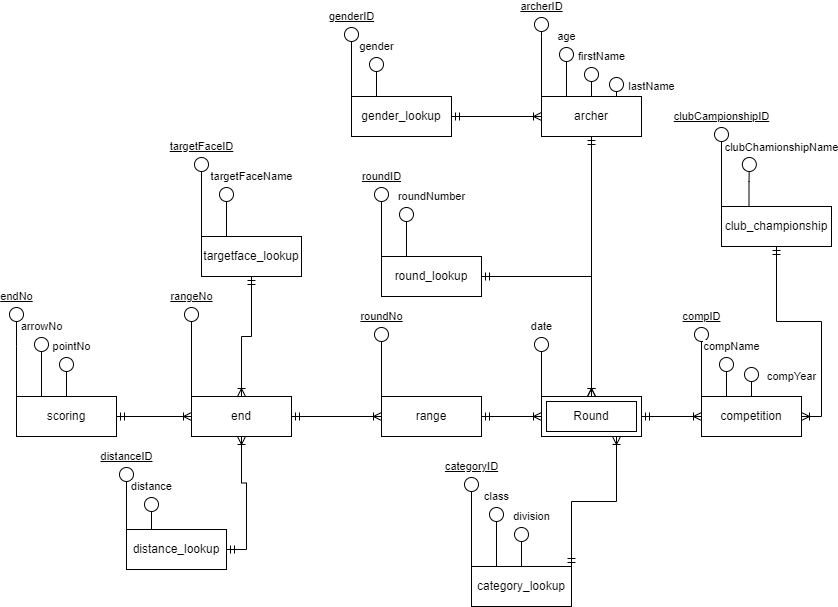

The diagram above was exported from draw.io. Its source (the exported page's mxGraphModel, read from the mxfile embedded in the PNG):
<mxGraphModel dx="1050" dy="573" grid="1" gridSize="10" guides="1" tooltips="1" connect="1" arrows="1" fold="1" page="1" pageScale="1" pageWidth="850" pageHeight="1100" math="0" shadow="0" extFonts="Permanent Marker^https://fonts.googleapis.com/css?family=Permanent+Marker">
  <root>
    <mxCell id="0" />
    <mxCell id="1" parent="0" />
    <mxCell id="E-xBlq6JBvNIsHqM_e8_-41" value="archerID" style="edgeStyle=orthogonalEdgeStyle;rounded=0;orthogonalLoop=1;jettySize=auto;html=1;exitX=0;exitY=0;exitDx=0;exitDy=0;endArrow=circle;endFill=0;fontStyle=4" edge="1" parent="1" source="E-xBlq6JBvNIsHqM_e8_-4">
      <mxGeometry x="1" y="10" relative="1" as="geometry">
        <mxPoint x="790" y="480" as="targetPoint" />
        <Array as="points">
          <mxPoint x="790" y="500" />
          <mxPoint x="790" y="500" />
        </Array>
        <mxPoint x="10" y="-10" as="offset" />
      </mxGeometry>
    </mxCell>
    <mxCell id="E-xBlq6JBvNIsHqM_e8_-43" value="age" style="edgeStyle=orthogonalEdgeStyle;rounded=0;orthogonalLoop=1;jettySize=auto;html=1;exitX=0.25;exitY=0;exitDx=0;exitDy=0;endArrow=circle;endFill=0;" edge="1" parent="1" source="E-xBlq6JBvNIsHqM_e8_-4">
      <mxGeometry x="1" y="10" relative="1" as="geometry">
        <mxPoint x="815" y="510" as="targetPoint" />
        <mxPoint x="10" y="-10" as="offset" />
      </mxGeometry>
    </mxCell>
    <mxCell id="E-xBlq6JBvNIsHqM_e8_-44" value="firstName" style="edgeStyle=orthogonalEdgeStyle;rounded=0;orthogonalLoop=1;jettySize=auto;html=1;exitX=0.5;exitY=0;exitDx=0;exitDy=0;endArrow=circle;endFill=0;" edge="1" parent="1" source="E-xBlq6JBvNIsHqM_e8_-4">
      <mxGeometry x="1" y="-14" relative="1" as="geometry">
        <mxPoint x="840" y="530" as="targetPoint" />
        <mxPoint x="-4" y="-10" as="offset" />
      </mxGeometry>
    </mxCell>
    <mxCell id="E-xBlq6JBvNIsHqM_e8_-45" value="lastName" style="edgeStyle=orthogonalEdgeStyle;rounded=0;orthogonalLoop=1;jettySize=auto;html=1;exitX=0.75;exitY=0;exitDx=0;exitDy=0;endArrow=circle;endFill=0;" edge="1" parent="1" source="E-xBlq6JBvNIsHqM_e8_-4">
      <mxGeometry y="-35" relative="1" as="geometry">
        <mxPoint x="865" y="540" as="targetPoint" />
        <mxPoint as="offset" />
      </mxGeometry>
    </mxCell>
    <mxCell id="E-xBlq6JBvNIsHqM_e8_-58" style="edgeStyle=orthogonalEdgeStyle;rounded=0;orthogonalLoop=1;jettySize=auto;html=1;endArrow=ERoneToMany;endFill=0;startArrow=ERmandOne;startFill=0;" edge="1" parent="1" source="E-xBlq6JBvNIsHqM_e8_-4">
      <mxGeometry relative="1" as="geometry">
        <mxPoint x="840" y="860" as="targetPoint" />
      </mxGeometry>
    </mxCell>
    <mxCell id="E-xBlq6JBvNIsHqM_e8_-4" value="archer" style="whiteSpace=wrap;html=1;align=center;" vertex="1" parent="1">
      <mxGeometry x="790" y="560" width="100" height="40" as="geometry" />
    </mxCell>
    <mxCell id="E-xBlq6JBvNIsHqM_e8_-34" value="categoryID" style="edgeStyle=orthogonalEdgeStyle;rounded=0;orthogonalLoop=1;jettySize=auto;html=1;exitX=0;exitY=0;exitDx=0;exitDy=0;endArrow=circle;endFill=0;fontStyle=4" edge="1" parent="1" source="E-xBlq6JBvNIsHqM_e8_-5">
      <mxGeometry x="1" y="10" relative="1" as="geometry">
        <mxPoint x="720" y="940" as="targetPoint" />
        <mxPoint x="10" y="-10" as="offset" />
      </mxGeometry>
    </mxCell>
    <mxCell id="E-xBlq6JBvNIsHqM_e8_-35" value="class" style="edgeStyle=orthogonalEdgeStyle;rounded=0;orthogonalLoop=1;jettySize=auto;html=1;exitX=0.25;exitY=0;exitDx=0;exitDy=0;endArrow=circle;endFill=0;" edge="1" parent="1" source="E-xBlq6JBvNIsHqM_e8_-5">
      <mxGeometry x="1" y="10" relative="1" as="geometry">
        <mxPoint x="745" y="970" as="targetPoint" />
        <mxPoint x="10" y="-10" as="offset" />
      </mxGeometry>
    </mxCell>
    <mxCell id="E-xBlq6JBvNIsHqM_e8_-36" value="division" style="edgeStyle=orthogonalEdgeStyle;rounded=0;orthogonalLoop=1;jettySize=auto;html=1;exitX=0.5;exitY=0;exitDx=0;exitDy=0;endArrow=circle;endFill=0;" edge="1" parent="1" source="E-xBlq6JBvNIsHqM_e8_-5">
      <mxGeometry x="1" y="-14" relative="1" as="geometry">
        <mxPoint x="770" y="990" as="targetPoint" />
        <mxPoint x="-4" y="-10" as="offset" />
      </mxGeometry>
    </mxCell>
    <mxCell id="E-xBlq6JBvNIsHqM_e8_-60" style="edgeStyle=orthogonalEdgeStyle;rounded=0;orthogonalLoop=1;jettySize=auto;html=1;entryX=0.75;entryY=1;entryDx=0;entryDy=0;exitX=1;exitY=0;exitDx=0;exitDy=0;startArrow=ERmandOne;startFill=0;endArrow=ERoneToMany;endFill=0;" edge="1" parent="1" source="E-xBlq6JBvNIsHqM_e8_-5">
      <mxGeometry relative="1" as="geometry">
        <mxPoint x="865" y="900" as="targetPoint" />
      </mxGeometry>
    </mxCell>
    <mxCell id="E-xBlq6JBvNIsHqM_e8_-5" value="category_lookup" style="whiteSpace=wrap;html=1;align=center;" vertex="1" parent="1">
      <mxGeometry x="720" y="1030" width="100" height="40" as="geometry" />
    </mxCell>
    <mxCell id="E-xBlq6JBvNIsHqM_e8_-52" value="clubCampionshipID" style="edgeStyle=orthogonalEdgeStyle;rounded=0;orthogonalLoop=1;jettySize=auto;html=1;exitX=0;exitY=0;exitDx=0;exitDy=0;endArrow=circle;endFill=0;fontStyle=4" edge="1" parent="1" source="E-xBlq6JBvNIsHqM_e8_-6">
      <mxGeometry x="1" y="10" relative="1" as="geometry">
        <mxPoint x="970" y="590" as="targetPoint" />
        <mxPoint x="10" y="-10" as="offset" />
      </mxGeometry>
    </mxCell>
    <mxCell id="E-xBlq6JBvNIsHqM_e8_-53" value="clubChamionshipName" style="edgeStyle=orthogonalEdgeStyle;rounded=0;orthogonalLoop=1;jettySize=auto;html=1;exitX=0.25;exitY=0;exitDx=0;exitDy=0;endArrow=circle;endFill=0;" edge="1" parent="1" source="E-xBlq6JBvNIsHqM_e8_-6">
      <mxGeometry x="1" y="-34" relative="1" as="geometry">
        <mxPoint x="998" y="620" as="targetPoint" />
        <mxPoint x="-2" y="-9" as="offset" />
      </mxGeometry>
    </mxCell>
    <mxCell id="E-xBlq6JBvNIsHqM_e8_-64" style="edgeStyle=orthogonalEdgeStyle;rounded=0;orthogonalLoop=1;jettySize=auto;html=1;entryX=1;entryY=0.5;entryDx=0;entryDy=0;endArrow=ERoneToMany;endFill=0;startArrow=ERmandOne;startFill=0;" edge="1" parent="1" source="E-xBlq6JBvNIsHqM_e8_-6" target="E-xBlq6JBvNIsHqM_e8_-7">
      <mxGeometry relative="1" as="geometry" />
    </mxCell>
    <mxCell id="E-xBlq6JBvNIsHqM_e8_-6" value="club_championship" style="whiteSpace=wrap;html=1;align=center;" vertex="1" parent="1">
      <mxGeometry x="970" y="670" width="110" height="40" as="geometry" />
    </mxCell>
    <mxCell id="E-xBlq6JBvNIsHqM_e8_-49" value="compID" style="edgeStyle=orthogonalEdgeStyle;rounded=0;orthogonalLoop=1;jettySize=auto;html=1;exitX=0;exitY=0;exitDx=0;exitDy=0;endArrow=circle;endFill=0;fontStyle=4" edge="1" parent="1" source="E-xBlq6JBvNIsHqM_e8_-7">
      <mxGeometry x="1" y="10" relative="1" as="geometry">
        <mxPoint x="950" y="790" as="targetPoint" />
        <Array as="points">
          <mxPoint x="950" y="790" />
          <mxPoint x="950" y="790" />
        </Array>
        <mxPoint x="10" y="-10" as="offset" />
      </mxGeometry>
    </mxCell>
    <mxCell id="E-xBlq6JBvNIsHqM_e8_-50" value="compName" style="edgeStyle=orthogonalEdgeStyle;rounded=0;orthogonalLoop=1;jettySize=auto;html=1;exitX=0.25;exitY=0;exitDx=0;exitDy=0;endArrow=circle;endFill=0;" edge="1" parent="1" source="E-xBlq6JBvNIsHqM_e8_-7">
      <mxGeometry x="1" y="-11" relative="1" as="geometry">
        <mxPoint x="975" y="820" as="targetPoint" />
        <mxPoint x="-6" y="-10" as="offset" />
      </mxGeometry>
    </mxCell>
    <mxCell id="E-xBlq6JBvNIsHqM_e8_-51" value="compYear" style="edgeStyle=orthogonalEdgeStyle;rounded=0;orthogonalLoop=1;jettySize=auto;html=1;exitX=0.5;exitY=0;exitDx=0;exitDy=0;endArrow=circle;endFill=0;" edge="1" parent="1" source="E-xBlq6JBvNIsHqM_e8_-7">
      <mxGeometry x="0.3333" y="-40" relative="1" as="geometry">
        <mxPoint x="1000" y="830" as="targetPoint" />
        <mxPoint as="offset" />
      </mxGeometry>
    </mxCell>
    <mxCell id="E-xBlq6JBvNIsHqM_e8_-7" value="competition" style="whiteSpace=wrap;html=1;align=center;" vertex="1" parent="1">
      <mxGeometry x="950" y="860" width="100" height="40" as="geometry" />
    </mxCell>
    <mxCell id="E-xBlq6JBvNIsHqM_e8_-47" value="distanceID" style="edgeStyle=orthogonalEdgeStyle;rounded=0;orthogonalLoop=1;jettySize=auto;html=1;exitX=0;exitY=0;exitDx=0;exitDy=0;endArrow=circle;endFill=0;fontStyle=4" edge="1" parent="1" source="E-xBlq6JBvNIsHqM_e8_-8">
      <mxGeometry x="1" y="10" relative="1" as="geometry">
        <mxPoint x="375" y="930" as="targetPoint" />
        <mxPoint x="10" y="-10" as="offset" />
      </mxGeometry>
    </mxCell>
    <mxCell id="E-xBlq6JBvNIsHqM_e8_-48" value="distance" style="edgeStyle=orthogonalEdgeStyle;rounded=0;orthogonalLoop=1;jettySize=auto;html=1;exitX=0.25;exitY=0;exitDx=0;exitDy=0;endArrow=circle;endFill=0;" edge="1" parent="1" source="E-xBlq6JBvNIsHqM_e8_-8">
      <mxGeometry x="1" y="10" relative="1" as="geometry">
        <mxPoint x="400" y="960" as="targetPoint" />
        <mxPoint x="10" y="-10" as="offset" />
      </mxGeometry>
    </mxCell>
    <mxCell id="E-xBlq6JBvNIsHqM_e8_-8" value="distance_lookup" style="whiteSpace=wrap;html=1;align=center;" vertex="1" parent="1">
      <mxGeometry x="375" y="993" width="100" height="40" as="geometry" />
    </mxCell>
    <mxCell id="E-xBlq6JBvNIsHqM_e8_-23" value="rangeNo" style="edgeStyle=orthogonalEdgeStyle;rounded=0;orthogonalLoop=1;jettySize=auto;html=1;exitX=0;exitY=0;exitDx=0;exitDy=0;endArrow=circle;endFill=0;fontStyle=4" edge="1" parent="1" source="E-xBlq6JBvNIsHqM_e8_-9">
      <mxGeometry x="1" y="10" relative="1" as="geometry">
        <mxPoint x="440" y="770" as="targetPoint" />
        <mxPoint x="10" y="-10" as="offset" />
      </mxGeometry>
    </mxCell>
    <mxCell id="E-xBlq6JBvNIsHqM_e8_-33" style="edgeStyle=orthogonalEdgeStyle;rounded=0;orthogonalLoop=1;jettySize=auto;html=1;entryX=0;entryY=0.5;entryDx=0;entryDy=0;endArrow=ERoneToMany;endFill=0;startArrow=ERmandOne;startFill=0;" edge="1" parent="1" source="E-xBlq6JBvNIsHqM_e8_-9" target="E-xBlq6JBvNIsHqM_e8_-11">
      <mxGeometry relative="1" as="geometry" />
    </mxCell>
    <mxCell id="E-xBlq6JBvNIsHqM_e8_-9" value="end" style="whiteSpace=wrap;html=1;align=center;" vertex="1" parent="1">
      <mxGeometry x="440" y="860" width="100" height="40" as="geometry" />
    </mxCell>
    <mxCell id="E-xBlq6JBvNIsHqM_e8_-39" value="genderID" style="edgeStyle=orthogonalEdgeStyle;rounded=0;orthogonalLoop=1;jettySize=auto;html=1;exitX=0;exitY=0;exitDx=0;exitDy=0;endArrow=circle;endFill=0;fontStyle=4" edge="1" parent="1" source="E-xBlq6JBvNIsHqM_e8_-10">
      <mxGeometry x="1" y="10" relative="1" as="geometry">
        <mxPoint x="600" y="490" as="targetPoint" />
        <Array as="points">
          <mxPoint x="600" y="490" />
          <mxPoint x="600" y="490" />
        </Array>
        <mxPoint x="10" y="-10" as="offset" />
      </mxGeometry>
    </mxCell>
    <mxCell id="E-xBlq6JBvNIsHqM_e8_-40" value="gender" style="edgeStyle=orthogonalEdgeStyle;rounded=0;orthogonalLoop=1;jettySize=auto;html=1;exitX=0.25;exitY=0;exitDx=0;exitDy=0;endArrow=circle;endFill=0;" edge="1" parent="1" source="E-xBlq6JBvNIsHqM_e8_-10">
      <mxGeometry x="1" y="10" relative="1" as="geometry">
        <mxPoint x="625" y="520" as="targetPoint" />
        <mxPoint x="10" y="-10" as="offset" />
      </mxGeometry>
    </mxCell>
    <mxCell id="E-xBlq6JBvNIsHqM_e8_-46" style="edgeStyle=orthogonalEdgeStyle;rounded=0;orthogonalLoop=1;jettySize=auto;html=1;entryX=0;entryY=0.5;entryDx=0;entryDy=0;startArrow=ERmandOne;startFill=0;endArrow=ERoneToMany;endFill=0;" edge="1" parent="1" source="E-xBlq6JBvNIsHqM_e8_-10" target="E-xBlq6JBvNIsHqM_e8_-4">
      <mxGeometry relative="1" as="geometry" />
    </mxCell>
    <mxCell id="E-xBlq6JBvNIsHqM_e8_-10" value="gender_lookup" style="whiteSpace=wrap;html=1;align=center;" vertex="1" parent="1">
      <mxGeometry x="600" y="560" width="100" height="40" as="geometry" />
    </mxCell>
    <mxCell id="E-xBlq6JBvNIsHqM_e8_-54" style="edgeStyle=orthogonalEdgeStyle;rounded=0;orthogonalLoop=1;jettySize=auto;html=1;endArrow=ERoneToMany;endFill=0;startArrow=ERmandOne;startFill=0;" edge="1" parent="1" source="E-xBlq6JBvNIsHqM_e8_-11">
      <mxGeometry relative="1" as="geometry">
        <mxPoint x="790" y="880" as="targetPoint" />
      </mxGeometry>
    </mxCell>
    <mxCell id="E-xBlq6JBvNIsHqM_e8_-55" value="roundNo" style="edgeStyle=orthogonalEdgeStyle;rounded=0;orthogonalLoop=1;jettySize=auto;html=1;exitX=0;exitY=0;exitDx=0;exitDy=0;endArrow=circle;endFill=0;fontStyle=4" edge="1" parent="1" source="E-xBlq6JBvNIsHqM_e8_-11">
      <mxGeometry x="1" y="10" relative="1" as="geometry">
        <mxPoint x="630" y="790" as="targetPoint" />
        <mxPoint x="10" y="-10" as="offset" />
      </mxGeometry>
    </mxCell>
    <mxCell id="E-xBlq6JBvNIsHqM_e8_-11" value="range" style="whiteSpace=wrap;html=1;align=center;" vertex="1" parent="1">
      <mxGeometry x="630" y="860" width="100" height="40" as="geometry" />
    </mxCell>
    <mxCell id="E-xBlq6JBvNIsHqM_e8_-37" value="roundID" style="edgeStyle=orthogonalEdgeStyle;rounded=0;orthogonalLoop=1;jettySize=auto;html=1;exitX=0;exitY=0;exitDx=0;exitDy=0;endArrow=circle;endFill=0;fontStyle=4" edge="1" parent="1" source="E-xBlq6JBvNIsHqM_e8_-13">
      <mxGeometry x="1" y="10" relative="1" as="geometry">
        <mxPoint x="630" y="650" as="targetPoint" />
        <mxPoint x="10" y="-10" as="offset" />
      </mxGeometry>
    </mxCell>
    <mxCell id="E-xBlq6JBvNIsHqM_e8_-38" value="roundNumber" style="edgeStyle=orthogonalEdgeStyle;rounded=0;orthogonalLoop=1;jettySize=auto;html=1;exitX=0.25;exitY=0;exitDx=0;exitDy=0;endArrow=circle;endFill=0;" edge="1" parent="1" source="E-xBlq6JBvNIsHqM_e8_-13">
      <mxGeometry x="1" y="-27" relative="1" as="geometry">
        <mxPoint x="655" y="670" as="targetPoint" />
        <mxPoint x="-2" y="-10" as="offset" />
      </mxGeometry>
    </mxCell>
    <mxCell id="E-xBlq6JBvNIsHqM_e8_-56" style="edgeStyle=orthogonalEdgeStyle;rounded=0;orthogonalLoop=1;jettySize=auto;html=1;entryX=0.5;entryY=0;entryDx=0;entryDy=0;startArrow=ERmandOne;startFill=0;endArrow=ERoneToMany;endFill=0;" edge="1" parent="1" source="E-xBlq6JBvNIsHqM_e8_-13">
      <mxGeometry relative="1" as="geometry">
        <mxPoint x="840" y="860" as="targetPoint" />
      </mxGeometry>
    </mxCell>
    <mxCell id="E-xBlq6JBvNIsHqM_e8_-13" value="round_lookup" style="whiteSpace=wrap;html=1;align=center;" vertex="1" parent="1">
      <mxGeometry x="630" y="720" width="100" height="40" as="geometry" />
    </mxCell>
    <mxCell id="E-xBlq6JBvNIsHqM_e8_-18" value="endNo" style="edgeStyle=orthogonalEdgeStyle;rounded=0;orthogonalLoop=1;jettySize=auto;html=1;exitX=0;exitY=0;exitDx=0;exitDy=0;endArrow=circle;endFill=0;fontStyle=4" edge="1" parent="1" source="E-xBlq6JBvNIsHqM_e8_-14">
      <mxGeometry x="1" y="10" relative="1" as="geometry">
        <mxPoint x="265" y="770" as="targetPoint" />
        <Array as="points">
          <mxPoint x="265" y="810" />
          <mxPoint x="265" y="810" />
        </Array>
        <mxPoint x="10" y="-10" as="offset" />
      </mxGeometry>
    </mxCell>
    <mxCell id="E-xBlq6JBvNIsHqM_e8_-21" value="arrowNo" style="edgeStyle=orthogonalEdgeStyle;rounded=0;orthogonalLoop=1;jettySize=auto;html=1;exitX=0.25;exitY=0;exitDx=0;exitDy=0;endArrow=circle;endFill=0;" edge="1" parent="1" source="E-xBlq6JBvNIsHqM_e8_-14">
      <mxGeometry x="1" y="10" relative="1" as="geometry">
        <mxPoint x="290" y="800" as="targetPoint" />
        <mxPoint x="10" y="-10" as="offset" />
      </mxGeometry>
    </mxCell>
    <mxCell id="E-xBlq6JBvNIsHqM_e8_-22" value="pointNo" style="edgeStyle=orthogonalEdgeStyle;rounded=0;orthogonalLoop=1;jettySize=auto;html=1;exitX=0.5;exitY=0;exitDx=0;exitDy=0;endArrow=circle;endFill=0;" edge="1" parent="1" source="E-xBlq6JBvNIsHqM_e8_-14">
      <mxGeometry x="1" y="-11" relative="1" as="geometry">
        <mxPoint x="315" y="820" as="targetPoint" />
        <mxPoint x="-6" y="-10" as="offset" />
      </mxGeometry>
    </mxCell>
    <mxCell id="E-xBlq6JBvNIsHqM_e8_-32" style="edgeStyle=orthogonalEdgeStyle;rounded=0;orthogonalLoop=1;jettySize=auto;html=1;entryX=0;entryY=0.5;entryDx=0;entryDy=0;startArrow=ERmandOne;startFill=0;endArrow=ERoneToMany;endFill=0;" edge="1" parent="1" source="E-xBlq6JBvNIsHqM_e8_-14" target="E-xBlq6JBvNIsHqM_e8_-9">
      <mxGeometry relative="1" as="geometry" />
    </mxCell>
    <mxCell id="E-xBlq6JBvNIsHqM_e8_-14" value="scoring" style="whiteSpace=wrap;html=1;align=center;" vertex="1" parent="1">
      <mxGeometry x="265" y="860" width="100" height="40" as="geometry" />
    </mxCell>
    <mxCell id="E-xBlq6JBvNIsHqM_e8_-25" value="targetFaceID" style="edgeStyle=orthogonalEdgeStyle;rounded=0;orthogonalLoop=1;jettySize=auto;html=1;exitX=0;exitY=0;exitDx=0;exitDy=0;endArrow=circle;endFill=0;fontStyle=4" edge="1" parent="1" source="E-xBlq6JBvNIsHqM_e8_-15">
      <mxGeometry x="1" y="10" relative="1" as="geometry">
        <mxPoint x="450" y="620" as="targetPoint" />
        <mxPoint x="10" y="-10" as="offset" />
      </mxGeometry>
    </mxCell>
    <mxCell id="E-xBlq6JBvNIsHqM_e8_-26" value="targetFaceName" style="edgeStyle=orthogonalEdgeStyle;rounded=0;orthogonalLoop=1;jettySize=auto;html=1;exitX=0.25;exitY=0;exitDx=0;exitDy=0;endArrow=circle;endFill=0;" edge="1" parent="1" source="E-xBlq6JBvNIsHqM_e8_-15">
      <mxGeometry x="1" y="-27" relative="1" as="geometry">
        <mxPoint x="475" y="650" as="targetPoint" />
        <mxPoint x="-2" y="-10" as="offset" />
      </mxGeometry>
    </mxCell>
    <mxCell id="E-xBlq6JBvNIsHqM_e8_-27" style="edgeStyle=orthogonalEdgeStyle;rounded=0;orthogonalLoop=1;jettySize=auto;html=1;exitX=0.5;exitY=1;exitDx=0;exitDy=0;entryX=0.5;entryY=0;entryDx=0;entryDy=0;startArrow=ERmandOne;startFill=0;endArrow=ERoneToMany;endFill=0;" edge="1" parent="1" source="E-xBlq6JBvNIsHqM_e8_-15" target="E-xBlq6JBvNIsHqM_e8_-9">
      <mxGeometry relative="1" as="geometry" />
    </mxCell>
    <mxCell id="E-xBlq6JBvNIsHqM_e8_-15" value="targetface_lookup" style="whiteSpace=wrap;html=1;align=center;" vertex="1" parent="1">
      <mxGeometry x="450" y="700" width="100" height="40" as="geometry" />
    </mxCell>
    <mxCell id="E-xBlq6JBvNIsHqM_e8_-29" style="edgeStyle=orthogonalEdgeStyle;rounded=0;orthogonalLoop=1;jettySize=auto;html=1;entryX=0.5;entryY=1;entryDx=0;entryDy=0;endArrow=ERoneToMany;endFill=0;startArrow=ERmandOne;startFill=0;exitX=1;exitY=0.5;exitDx=0;exitDy=0;" edge="1" parent="1" source="E-xBlq6JBvNIsHqM_e8_-8" target="E-xBlq6JBvNIsHqM_e8_-9">
      <mxGeometry relative="1" as="geometry">
        <mxPoint x="490" y="960" as="sourcePoint" />
      </mxGeometry>
    </mxCell>
    <mxCell id="E-xBlq6JBvNIsHqM_e8_-63" style="edgeStyle=orthogonalEdgeStyle;rounded=0;orthogonalLoop=1;jettySize=auto;html=1;entryX=0;entryY=0.5;entryDx=0;entryDy=0;startArrow=ERmandOne;startFill=0;endArrow=ERoneToMany;endFill=0;" edge="1" parent="1" source="E-xBlq6JBvNIsHqM_e8_-62" target="E-xBlq6JBvNIsHqM_e8_-7">
      <mxGeometry relative="1" as="geometry" />
    </mxCell>
    <mxCell id="E-xBlq6JBvNIsHqM_e8_-65" value="date" style="edgeStyle=orthogonalEdgeStyle;rounded=0;orthogonalLoop=1;jettySize=auto;html=1;exitX=0;exitY=0;exitDx=0;exitDy=0;endArrow=circle;endFill=0;" edge="1" parent="1" source="E-xBlq6JBvNIsHqM_e8_-62">
      <mxGeometry x="1" y="10" relative="1" as="geometry">
        <mxPoint x="790" y="800" as="targetPoint" />
        <mxPoint x="10" y="-10" as="offset" />
      </mxGeometry>
    </mxCell>
    <mxCell id="E-xBlq6JBvNIsHqM_e8_-62" value="Round" style="shape=ext;margin=3;double=1;whiteSpace=wrap;html=1;align=center;" vertex="1" parent="1">
      <mxGeometry x="790" y="860" width="100" height="40" as="geometry" />
    </mxCell>
  </root>
</mxGraphModel>